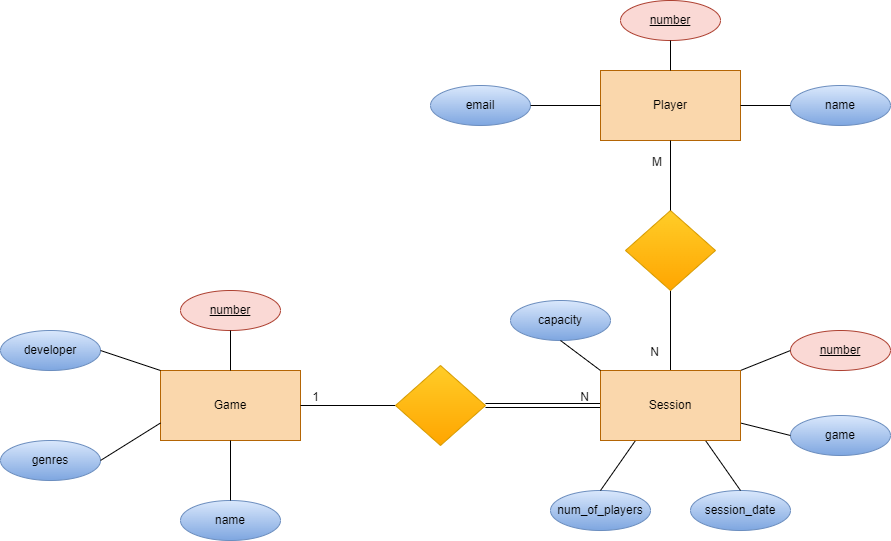

The diagram above was exported from draw.io. Its source (the exported page's mxGraphModel, read from the mxfile embedded in the PNG):
<mxGraphModel dx="1017" dy="750" grid="1" gridSize="10" guides="1" tooltips="1" connect="1" arrows="1" fold="1" page="1" pageScale="1" pageWidth="1169" pageHeight="827" math="0" shadow="0">
  <root>
    <mxCell id="0" />
    <mxCell id="1" parent="0" />
    <mxCell id="7RmojEnrVAuxIYMMOVyz-3" value="&lt;font color=&quot;#000000&quot;&gt;Player&lt;/font&gt;" style="whiteSpace=wrap;html=1;align=center;fillColor=#fad7ac;strokeColor=#b46504;" parent="1" vertex="1">
      <mxGeometry x="700" y="200" width="140" height="70" as="geometry" />
    </mxCell>
    <mxCell id="7RmojEnrVAuxIYMMOVyz-4" value="&lt;font color=&quot;#000000&quot;&gt;Game&lt;/font&gt;" style="whiteSpace=wrap;html=1;align=center;fillColor=#fad7ac;strokeColor=#b46504;" parent="1" vertex="1">
      <mxGeometry x="260" y="500" width="140" height="70" as="geometry" />
    </mxCell>
    <mxCell id="7RmojEnrVAuxIYMMOVyz-5" value="" style="shape=link;html=1;rounded=0;entryX=0;entryY=0.5;entryDx=0;entryDy=0;exitX=1;exitY=0.5;exitDx=0;exitDy=0;" parent="1" source="7RmojEnrVAuxIYMMOVyz-42" edge="1">
      <mxGeometry relative="1" as="geometry">
        <mxPoint x="620" y="535" as="sourcePoint" />
        <mxPoint x="700" y="535" as="targetPoint" />
      </mxGeometry>
    </mxCell>
    <mxCell id="7RmojEnrVAuxIYMMOVyz-6" value="N" style="resizable=0;html=1;whiteSpace=wrap;align=right;verticalAlign=bottom;" parent="7RmojEnrVAuxIYMMOVyz-5" connectable="0" vertex="1">
      <mxGeometry x="1" relative="1" as="geometry">
        <mxPoint x="-10" as="offset" />
      </mxGeometry>
    </mxCell>
    <mxCell id="7RmojEnrVAuxIYMMOVyz-7" value="" style="endArrow=none;html=1;rounded=0;entryX=0.5;entryY=0;entryDx=0;entryDy=0;exitX=0.5;exitY=1;exitDx=0;exitDy=0;" parent="1" source="7RmojEnrVAuxIYMMOVyz-11" edge="1">
      <mxGeometry relative="1" as="geometry">
        <mxPoint x="520" y="410" as="sourcePoint" />
        <mxPoint x="770" y="500" as="targetPoint" />
      </mxGeometry>
    </mxCell>
    <mxCell id="7RmojEnrVAuxIYMMOVyz-8" value="M" style="resizable=0;html=1;whiteSpace=wrap;align=left;verticalAlign=bottom;" parent="7RmojEnrVAuxIYMMOVyz-7" connectable="0" vertex="1">
      <mxGeometry x="-1" relative="1" as="geometry">
        <mxPoint x="-20" y="-120" as="offset" />
      </mxGeometry>
    </mxCell>
    <mxCell id="7RmojEnrVAuxIYMMOVyz-9" value="N" style="resizable=0;html=1;whiteSpace=wrap;align=right;verticalAlign=bottom;" parent="7RmojEnrVAuxIYMMOVyz-7" connectable="0" vertex="1">
      <mxGeometry x="1" relative="1" as="geometry">
        <mxPoint x="-10" y="-10" as="offset" />
      </mxGeometry>
    </mxCell>
    <mxCell id="7RmojEnrVAuxIYMMOVyz-11" value="" style="shape=rhombus;perimeter=rhombusPerimeter;whiteSpace=wrap;html=1;align=center;fillColor=#ffcd28;gradientColor=#ffa500;strokeColor=#d79b00;" parent="1" vertex="1">
      <mxGeometry x="725" y="340" width="90" height="80" as="geometry" />
    </mxCell>
    <mxCell id="7RmojEnrVAuxIYMMOVyz-13" value="" style="endArrow=none;html=1;rounded=0;entryX=0.5;entryY=0;entryDx=0;entryDy=0;exitX=0.5;exitY=1;exitDx=0;exitDy=0;" parent="1" source="7RmojEnrVAuxIYMMOVyz-3" target="7RmojEnrVAuxIYMMOVyz-11" edge="1">
      <mxGeometry relative="1" as="geometry">
        <mxPoint x="480" y="360" as="sourcePoint" />
        <mxPoint x="640" y="360" as="targetPoint" />
      </mxGeometry>
    </mxCell>
    <mxCell id="7RmojEnrVAuxIYMMOVyz-14" value="&lt;font color=&quot;#000000&quot;&gt;number&lt;/font&gt;" style="ellipse;whiteSpace=wrap;html=1;align=center;fontStyle=4;fillColor=#fad9d5;strokeColor=#ae4132;" parent="1" vertex="1">
      <mxGeometry x="720" y="130" width="100" height="40" as="geometry" />
    </mxCell>
    <mxCell id="7RmojEnrVAuxIYMMOVyz-15" value="&lt;font color=&quot;#000000&quot;&gt;name&lt;/font&gt;" style="ellipse;whiteSpace=wrap;html=1;align=center;fillColor=#dae8fc;gradientColor=#7ea6e0;strokeColor=#6c8ebf;" parent="1" vertex="1">
      <mxGeometry x="890" y="215" width="100" height="40" as="geometry" />
    </mxCell>
    <mxCell id="7RmojEnrVAuxIYMMOVyz-16" value="" style="endArrow=none;html=1;rounded=0;exitX=1;exitY=0.5;exitDx=0;exitDy=0;entryX=0;entryY=0.5;entryDx=0;entryDy=0;" parent="1" source="7RmojEnrVAuxIYMMOVyz-4" target="7RmojEnrVAuxIYMMOVyz-42" edge="1">
      <mxGeometry relative="1" as="geometry">
        <mxPoint x="380" y="650" as="sourcePoint" />
        <mxPoint x="500" y="535" as="targetPoint" />
      </mxGeometry>
    </mxCell>
    <mxCell id="7RmojEnrVAuxIYMMOVyz-17" value="1" style="resizable=0;html=1;whiteSpace=wrap;align=right;verticalAlign=bottom;" parent="7RmojEnrVAuxIYMMOVyz-16" connectable="0" vertex="1">
      <mxGeometry x="1" relative="1" as="geometry">
        <mxPoint x="-75" as="offset" />
      </mxGeometry>
    </mxCell>
    <mxCell id="7RmojEnrVAuxIYMMOVyz-19" value="" style="endArrow=none;html=1;rounded=0;entryX=0;entryY=0.5;entryDx=0;entryDy=0;exitX=1;exitY=0.5;exitDx=0;exitDy=0;" parent="1" source="7RmojEnrVAuxIYMMOVyz-3" target="7RmojEnrVAuxIYMMOVyz-15" edge="1">
      <mxGeometry relative="1" as="geometry">
        <mxPoint x="660" y="240" as="sourcePoint" />
        <mxPoint x="820" y="240" as="targetPoint" />
      </mxGeometry>
    </mxCell>
    <mxCell id="7RmojEnrVAuxIYMMOVyz-20" value="" style="endArrow=none;html=1;rounded=0;entryX=0.5;entryY=0;entryDx=0;entryDy=0;exitX=0.5;exitY=1;exitDx=0;exitDy=0;" parent="1" source="7RmojEnrVAuxIYMMOVyz-14" target="7RmojEnrVAuxIYMMOVyz-3" edge="1">
      <mxGeometry relative="1" as="geometry">
        <mxPoint x="850" y="245" as="sourcePoint" />
        <mxPoint x="900" y="245" as="targetPoint" />
      </mxGeometry>
    </mxCell>
    <mxCell id="7RmojEnrVAuxIYMMOVyz-21" value="&lt;font color=&quot;#000000&quot;&gt;number&lt;/font&gt;" style="ellipse;whiteSpace=wrap;html=1;align=center;fontStyle=4;fillColor=#fad9d5;strokeColor=#ae4132;" parent="1" vertex="1">
      <mxGeometry x="280" y="420" width="100" height="40" as="geometry" />
    </mxCell>
    <mxCell id="7RmojEnrVAuxIYMMOVyz-22" value="" style="endArrow=none;html=1;rounded=0;entryX=0.5;entryY=0;entryDx=0;entryDy=0;exitX=0.5;exitY=1;exitDx=0;exitDy=0;" parent="1" source="7RmojEnrVAuxIYMMOVyz-21" target="7RmojEnrVAuxIYMMOVyz-4" edge="1">
      <mxGeometry relative="1" as="geometry">
        <mxPoint x="780" y="180" as="sourcePoint" />
        <mxPoint x="780" y="210" as="targetPoint" />
      </mxGeometry>
    </mxCell>
    <mxCell id="7RmojEnrVAuxIYMMOVyz-23" value="&lt;font color=&quot;#000000&quot;&gt;name&lt;/font&gt;" style="ellipse;whiteSpace=wrap;html=1;align=center;fillColor=#dae8fc;gradientColor=#7ea6e0;strokeColor=#6c8ebf;" parent="1" vertex="1">
      <mxGeometry x="280" y="630" width="100" height="40" as="geometry" />
    </mxCell>
    <mxCell id="7RmojEnrVAuxIYMMOVyz-24" value="" style="endArrow=none;html=1;rounded=0;entryX=0.5;entryY=1;entryDx=0;entryDy=0;exitX=0.5;exitY=0;exitDx=0;exitDy=0;" parent="1" source="7RmojEnrVAuxIYMMOVyz-23" target="7RmojEnrVAuxIYMMOVyz-4" edge="1">
      <mxGeometry relative="1" as="geometry">
        <mxPoint x="850" y="245" as="sourcePoint" />
        <mxPoint x="900" y="245" as="targetPoint" />
      </mxGeometry>
    </mxCell>
    <mxCell id="7RmojEnrVAuxIYMMOVyz-25" value="&lt;font color=&quot;#000000&quot;&gt;genres&lt;/font&gt;" style="ellipse;whiteSpace=wrap;html=1;align=center;fillColor=#dae8fc;gradientColor=#7ea6e0;strokeColor=#6c8ebf;" parent="1" vertex="1">
      <mxGeometry x="100" y="570" width="100" height="40" as="geometry" />
    </mxCell>
    <mxCell id="7RmojEnrVAuxIYMMOVyz-26" value="&lt;font color=&quot;#000000&quot;&gt;developer&lt;/font&gt;" style="ellipse;whiteSpace=wrap;html=1;align=center;fillColor=#dae8fc;gradientColor=#7ea6e0;strokeColor=#6c8ebf;" parent="1" vertex="1">
      <mxGeometry x="100" y="460" width="100" height="40" as="geometry" />
    </mxCell>
    <mxCell id="7RmojEnrVAuxIYMMOVyz-27" value="" style="endArrow=none;html=1;rounded=0;entryX=1;entryY=0.5;entryDx=0;entryDy=0;exitX=0;exitY=0;exitDx=0;exitDy=0;" parent="1" source="7RmojEnrVAuxIYMMOVyz-4" target="7RmojEnrVAuxIYMMOVyz-26" edge="1">
      <mxGeometry relative="1" as="geometry">
        <mxPoint x="210" y="565" as="sourcePoint" />
        <mxPoint x="210" y="505" as="targetPoint" />
      </mxGeometry>
    </mxCell>
    <mxCell id="7RmojEnrVAuxIYMMOVyz-28" value="" style="endArrow=none;html=1;rounded=0;entryX=1;entryY=0.5;entryDx=0;entryDy=0;exitX=0;exitY=0.75;exitDx=0;exitDy=0;" parent="1" source="7RmojEnrVAuxIYMMOVyz-4" target="7RmojEnrVAuxIYMMOVyz-25" edge="1">
      <mxGeometry relative="1" as="geometry">
        <mxPoint x="350" y="650" as="sourcePoint" />
        <mxPoint x="350" y="590" as="targetPoint" />
      </mxGeometry>
    </mxCell>
    <mxCell id="7RmojEnrVAuxIYMMOVyz-29" value="&lt;font color=&quot;#000000&quot;&gt;email&lt;/font&gt;" style="ellipse;whiteSpace=wrap;html=1;align=center;fillColor=#dae8fc;gradientColor=#7ea6e0;strokeColor=#6c8ebf;" parent="1" vertex="1">
      <mxGeometry x="530" y="215" width="100" height="40" as="geometry" />
    </mxCell>
    <mxCell id="7RmojEnrVAuxIYMMOVyz-30" value="" style="endArrow=none;html=1;rounded=0;entryX=0;entryY=0.5;entryDx=0;entryDy=0;exitX=1;exitY=0.5;exitDx=0;exitDy=0;" parent="1" source="7RmojEnrVAuxIYMMOVyz-29" target="7RmojEnrVAuxIYMMOVyz-3" edge="1">
      <mxGeometry relative="1" as="geometry">
        <mxPoint x="850" y="245" as="sourcePoint" />
        <mxPoint x="900" y="245" as="targetPoint" />
      </mxGeometry>
    </mxCell>
    <mxCell id="7RmojEnrVAuxIYMMOVyz-31" value="&lt;font color=&quot;#000000&quot;&gt;number&lt;/font&gt;" style="ellipse;whiteSpace=wrap;html=1;align=center;fontStyle=4;fillColor=#fad9d5;strokeColor=#ae4132;" parent="1" vertex="1">
      <mxGeometry x="890" y="460" width="100" height="40" as="geometry" />
    </mxCell>
    <mxCell id="7RmojEnrVAuxIYMMOVyz-32" value="" style="endArrow=none;html=1;rounded=0;entryX=0;entryY=0.5;entryDx=0;entryDy=0;exitX=1;exitY=0;exitDx=0;exitDy=0;" parent="1" target="7RmojEnrVAuxIYMMOVyz-31" edge="1">
      <mxGeometry relative="1" as="geometry">
        <mxPoint x="840" y="500" as="sourcePoint" />
        <mxPoint x="900" y="245" as="targetPoint" />
      </mxGeometry>
    </mxCell>
    <mxCell id="7RmojEnrVAuxIYMMOVyz-33" value="&lt;font color=&quot;#000000&quot;&gt;num_of_players&lt;/font&gt;" style="ellipse;whiteSpace=wrap;html=1;align=center;fillColor=#dae8fc;gradientColor=#7ea6e0;strokeColor=#6c8ebf;" parent="1" vertex="1">
      <mxGeometry x="650" y="620" width="100" height="40" as="geometry" />
    </mxCell>
    <mxCell id="7RmojEnrVAuxIYMMOVyz-35" value="&lt;font color=&quot;#000000&quot;&gt;session_date&lt;/font&gt;" style="ellipse;whiteSpace=wrap;html=1;align=center;fillColor=#dae8fc;gradientColor=#7ea6e0;strokeColor=#6c8ebf;" parent="1" vertex="1">
      <mxGeometry x="790" y="620" width="100" height="40" as="geometry" />
    </mxCell>
    <mxCell id="7RmojEnrVAuxIYMMOVyz-36" value="" style="endArrow=none;html=1;rounded=0;entryX=0.25;entryY=1;entryDx=0;entryDy=0;exitX=0.5;exitY=0;exitDx=0;exitDy=0;" parent="1" source="7RmojEnrVAuxIYMMOVyz-33" edge="1">
      <mxGeometry relative="1" as="geometry">
        <mxPoint x="850" y="545" as="sourcePoint" />
        <mxPoint x="735" y="570" as="targetPoint" />
      </mxGeometry>
    </mxCell>
    <mxCell id="7RmojEnrVAuxIYMMOVyz-37" value="&lt;font color=&quot;#000000&quot;&gt;game&lt;/font&gt;" style="ellipse;whiteSpace=wrap;html=1;align=center;fillColor=#dae8fc;gradientColor=#7ea6e0;strokeColor=#6c8ebf;" parent="1" vertex="1">
      <mxGeometry x="890" y="545" width="100" height="40" as="geometry" />
    </mxCell>
    <mxCell id="7RmojEnrVAuxIYMMOVyz-38" value="" style="endArrow=none;html=1;rounded=0;entryX=0.75;entryY=1;entryDx=0;entryDy=0;exitX=0.5;exitY=0;exitDx=0;exitDy=0;" parent="1" source="7RmojEnrVAuxIYMMOVyz-35" edge="1">
      <mxGeometry relative="1" as="geometry">
        <mxPoint x="710" y="630" as="sourcePoint" />
        <mxPoint x="805" y="570" as="targetPoint" />
      </mxGeometry>
    </mxCell>
    <mxCell id="7RmojEnrVAuxIYMMOVyz-39" value="" style="endArrow=none;html=1;rounded=0;entryX=1;entryY=0.75;entryDx=0;entryDy=0;exitX=0;exitY=0.5;exitDx=0;exitDy=0;" parent="1" source="7RmojEnrVAuxIYMMOVyz-37" edge="1">
      <mxGeometry relative="1" as="geometry">
        <mxPoint x="720" y="640" as="sourcePoint" />
        <mxPoint x="840" y="552.5" as="targetPoint" />
      </mxGeometry>
    </mxCell>
    <mxCell id="7RmojEnrVAuxIYMMOVyz-40" value="&lt;font color=&quot;#000000&quot;&gt;Session&lt;/font&gt;" style="whiteSpace=wrap;html=1;align=center;fillColor=#fad7ac;strokeColor=#b46504;" parent="1" vertex="1">
      <mxGeometry x="700" y="500" width="140" height="70" as="geometry" />
    </mxCell>
    <mxCell id="7RmojEnrVAuxIYMMOVyz-42" value="" style="shape=rhombus;perimeter=rhombusPerimeter;whiteSpace=wrap;html=1;align=center;fillColor=#ffcd28;strokeColor=#d79b00;gradientColor=#ffa500;" parent="1" vertex="1">
      <mxGeometry x="495" y="495" width="90" height="80" as="geometry" />
    </mxCell>
    <mxCell id="2" value="&lt;font color=&quot;#000000&quot;&gt;capacity&lt;/font&gt;" style="ellipse;whiteSpace=wrap;html=1;align=center;fillColor=#dae8fc;gradientColor=#7ea6e0;strokeColor=#6c8ebf;" parent="1" vertex="1">
      <mxGeometry x="610" y="430" width="100" height="40" as="geometry" />
    </mxCell>
    <mxCell id="3" value="" style="endArrow=none;html=1;rounded=0;entryX=0.5;entryY=1;entryDx=0;entryDy=0;exitX=0;exitY=0;exitDx=0;exitDy=0;" parent="1" source="7RmojEnrVAuxIYMMOVyz-40" target="2" edge="1">
      <mxGeometry relative="1" as="geometry">
        <mxPoint x="900" y="575" as="sourcePoint" />
        <mxPoint x="850" y="562.5" as="targetPoint" />
      </mxGeometry>
    </mxCell>
  </root>
</mxGraphModel>